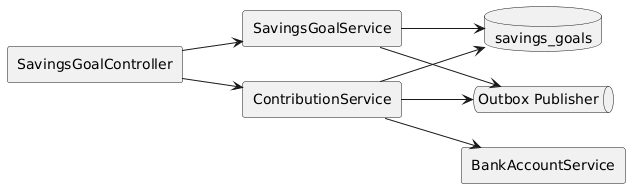

The diagram above was rendered by PlantUML. Its source (embedded in the PNG):
@startuml
left to right direction
skinparam shadowing false
rectangle "SavingsGoalController" as controller
rectangle "SavingsGoalService" as service
rectangle "ContributionService" as contrib
rectangle "BankAccountService" as bank
queue "Outbox Publisher" as outbox
database "savings_goals" as db

controller --> service
controller --> contrib
contrib --> bank
service --> db
contrib --> db
service --> outbox
contrib --> outbox
@enduml